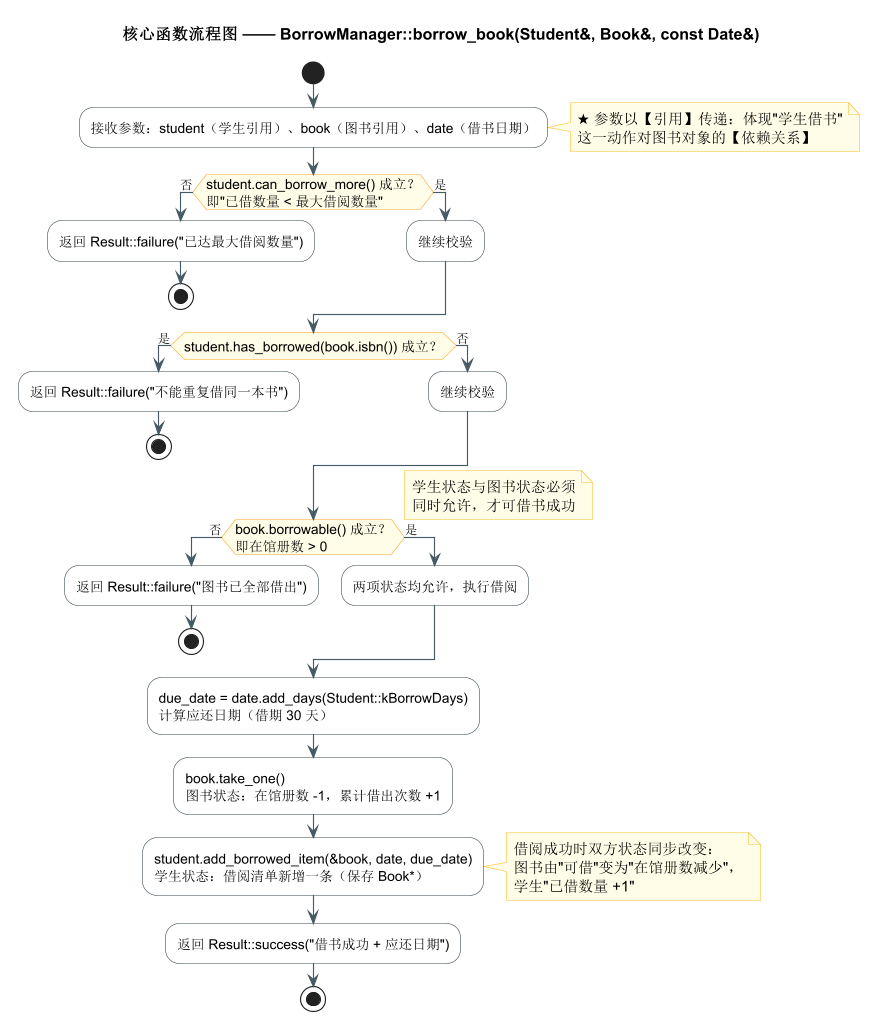

The diagram above was rendered by PlantUML. Its source (embedded in the PNG):
@startuml 学生借书-借书核心函数流程图
!pragma layout smetana
' ===========================================================================
'  组合依赖关系设计报告 —— 核心函数 borrow_book 的执行流程图
'  渲染：java -jar plantuml.jar -Playout=smetana -tsvg docs/uml/borrow-flowchart.puml
' ===========================================================================
skinparam dpi 110
skinparam shadowing false
skinparam ArrowColor #455A64
skinparam activity {
  BackgroundColor #FDFDFD
  BorderColor #37474F
  DiamondBackgroundColor #FFF8E1
  DiamondBorderColor #F9A825
  FontSize 12
}
skinparam note {
  BackgroundColor #FFFDE7
  BorderColor #FBC02D
}

title 核心函数流程图 —— BorrowManager::borrow_book(Student&, Book&, const Date&)

start

:接收参数：student（学生引用）、book（图书引用）、date（借书日期）;
note right
  ★ 参数以【引用】传递：体现"学生借书"
  这一动作对图书对象的【依赖关系】
end note

' ---------------- 校验一：学生状态 ----------------
if (student.can_borrow_more() 成立？\n即"已借数量 < 最大借阅数量") then (否)
  :返回 Result::failure("已达最大借阅数量");
  stop
else (是)
  :继续校验;
endif

' ---------------- 校验二：是否重复借同一本 ----------------
if (student.has_borrowed(book.isbn()) 成立？) then (是)
  :返回 Result::failure("不能重复借同一本书");
  stop
else (否)
  :继续校验;
endif

' ---------------- 校验三：图书状态 ----------------
if (book.borrowable() 成立？\n即在馆册数 > 0) then (否)
  :返回 Result::failure("图书已全部借出");
  stop
else (是)
  :两项状态均允许，执行借阅;
endif

note right
  学生状态与图书状态必须
  同时允许，才可借书成功
end note

' ---------------- 状态同步变更 ----------------
:due_date = date.add_days(Student::kBorrowDays)
计算应还日期（借期 30 天）;

:book.take_one()
图书状态：在馆册数 -1，累计借出次数 +1;

:student.add_borrowed_item(&book, date, due_date)
学生状态：借阅清单新增一条（保存 Book*）;

note right
  借阅成功时双方状态同步改变：
  图书由"可借"变为"在馆册数减少"，
  学生"已借数量 +1"
end note

:返回 Result::success("借书成功 + 应还日期");

stop

@enduml